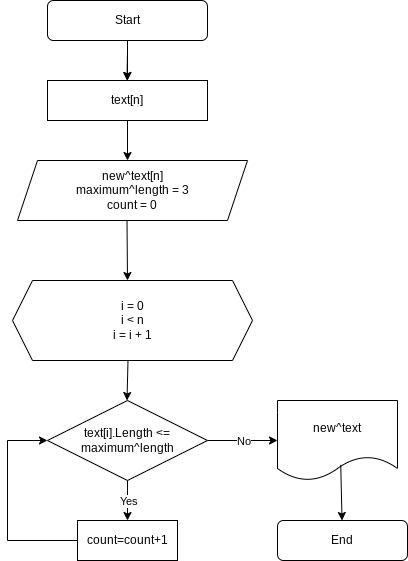

The diagram above was exported from draw.io. Its source (the exported page's mxGraphModel, read from the mxfile embedded in the PNG):
<mxGraphModel dx="1038" dy="607" grid="1" gridSize="10" guides="1" tooltips="1" connect="1" arrows="1" fold="1" page="1" pageScale="1" pageWidth="827" pageHeight="1169" math="0" shadow="0">
  <root>
    <mxCell id="WIyWlLk6GJQsqaUBKTNV-0" />
    <mxCell id="WIyWlLk6GJQsqaUBKTNV-1" parent="WIyWlLk6GJQsqaUBKTNV-0" />
    <mxCell id="38KhT-kPhmyWSLoIIcsH-32" value="" style="edgeStyle=orthogonalEdgeStyle;rounded=0;orthogonalLoop=1;jettySize=auto;html=1;" edge="1" parent="WIyWlLk6GJQsqaUBKTNV-1" source="38KhT-kPhmyWSLoIIcsH-1" target="38KhT-kPhmyWSLoIIcsH-29">
      <mxGeometry relative="1" as="geometry" />
    </mxCell>
    <mxCell id="38KhT-kPhmyWSLoIIcsH-1" value="Start&lt;br&gt;" style="rounded=1;whiteSpace=wrap;html=1;" vertex="1" parent="WIyWlLk6GJQsqaUBKTNV-1">
      <mxGeometry x="280" width="160" height="40" as="geometry" />
    </mxCell>
    <mxCell id="38KhT-kPhmyWSLoIIcsH-3" value="" style="endArrow=classic;html=1;rounded=0;exitX=0.5;exitY=1;exitDx=0;exitDy=0;" edge="1" parent="WIyWlLk6GJQsqaUBKTNV-1">
      <mxGeometry width="50" height="50" relative="1" as="geometry">
        <mxPoint x="359.5" y="220" as="sourcePoint" />
        <mxPoint x="360" y="280" as="targetPoint" />
      </mxGeometry>
    </mxCell>
    <mxCell id="38KhT-kPhmyWSLoIIcsH-5" value="" style="endArrow=classic;html=1;rounded=0;" edge="1" parent="WIyWlLk6GJQsqaUBKTNV-1">
      <mxGeometry width="50" height="50" relative="1" as="geometry">
        <mxPoint x="360" y="50" as="sourcePoint" />
        <mxPoint x="359.5" y="80" as="targetPoint" />
      </mxGeometry>
    </mxCell>
    <mxCell id="38KhT-kPhmyWSLoIIcsH-6" value="" style="endArrow=classic;html=1;rounded=0;exitX=0.5;exitY=1;exitDx=0;exitDy=0;" edge="1" parent="WIyWlLk6GJQsqaUBKTNV-1">
      <mxGeometry width="50" height="50" relative="1" as="geometry">
        <mxPoint x="360.5" y="360" as="sourcePoint" />
        <mxPoint x="359.5" y="400" as="targetPoint" />
      </mxGeometry>
    </mxCell>
    <mxCell id="38KhT-kPhmyWSLoIIcsH-8" value="text[i].Length &amp;lt;= maximum^length" style="rhombus;whiteSpace=wrap;html=1;" vertex="1" parent="WIyWlLk6GJQsqaUBKTNV-1">
      <mxGeometry x="280" y="400" width="160" height="80" as="geometry" />
    </mxCell>
    <mxCell id="38KhT-kPhmyWSLoIIcsH-9" value="" style="endArrow=classic;html=1;rounded=0;exitX=0.5;exitY=1;exitDx=0;exitDy=0;entryX=0.5;entryY=0;entryDx=0;entryDy=0;" edge="1" parent="WIyWlLk6GJQsqaUBKTNV-1" source="38KhT-kPhmyWSLoIIcsH-8">
      <mxGeometry relative="1" as="geometry">
        <mxPoint x="350" y="540" as="sourcePoint" />
        <mxPoint x="360" y="520" as="targetPoint" />
      </mxGeometry>
    </mxCell>
    <mxCell id="38KhT-kPhmyWSLoIIcsH-10" value="Yes" style="edgeLabel;resizable=0;html=1;align=center;verticalAlign=middle;" connectable="0" vertex="1" parent="38KhT-kPhmyWSLoIIcsH-9">
      <mxGeometry relative="1" as="geometry" />
    </mxCell>
    <mxCell id="38KhT-kPhmyWSLoIIcsH-16" value="count=count+1" style="rounded=0;whiteSpace=wrap;html=1;" vertex="1" parent="WIyWlLk6GJQsqaUBKTNV-1">
      <mxGeometry x="310" y="520" width="100" height="40" as="geometry" />
    </mxCell>
    <mxCell id="38KhT-kPhmyWSLoIIcsH-19" value="" style="endArrow=classic;html=1;rounded=0;entryX=0;entryY=0.5;entryDx=0;entryDy=0;exitX=0;exitY=0.5;exitDx=0;exitDy=0;" edge="1" parent="WIyWlLk6GJQsqaUBKTNV-1" source="38KhT-kPhmyWSLoIIcsH-16" target="38KhT-kPhmyWSLoIIcsH-8">
      <mxGeometry width="50" height="50" relative="1" as="geometry">
        <mxPoint x="110" y="700" as="sourcePoint" />
        <mxPoint x="110" y="700" as="targetPoint" />
        <Array as="points">
          <mxPoint x="240" y="540" />
          <mxPoint x="240" y="440" />
        </Array>
      </mxGeometry>
    </mxCell>
    <mxCell id="38KhT-kPhmyWSLoIIcsH-20" value="" style="endArrow=classic;html=1;rounded=0;exitX=1;exitY=0.5;exitDx=0;exitDy=0;" edge="1" parent="WIyWlLk6GJQsqaUBKTNV-1" source="38KhT-kPhmyWSLoIIcsH-8">
      <mxGeometry relative="1" as="geometry">
        <mxPoint x="350" y="570" as="sourcePoint" />
        <mxPoint x="510" y="440" as="targetPoint" />
        <Array as="points" />
      </mxGeometry>
    </mxCell>
    <mxCell id="38KhT-kPhmyWSLoIIcsH-21" value="No" style="edgeLabel;resizable=0;html=1;align=center;verticalAlign=middle;" connectable="0" vertex="1" parent="38KhT-kPhmyWSLoIIcsH-20">
      <mxGeometry relative="1" as="geometry" />
    </mxCell>
    <mxCell id="38KhT-kPhmyWSLoIIcsH-22" value="new^text" style="shape=document;whiteSpace=wrap;html=1;boundedLbl=1;" vertex="1" parent="WIyWlLk6GJQsqaUBKTNV-1">
      <mxGeometry x="510" y="400" width="120" height="80" as="geometry" />
    </mxCell>
    <mxCell id="38KhT-kPhmyWSLoIIcsH-23" value="" style="endArrow=classic;html=1;rounded=0;exitX=0.527;exitY=0.805;exitDx=0;exitDy=0;exitPerimeter=0;" edge="1" parent="WIyWlLk6GJQsqaUBKTNV-1" source="38KhT-kPhmyWSLoIIcsH-22" target="38KhT-kPhmyWSLoIIcsH-24">
      <mxGeometry width="50" height="50" relative="1" as="geometry">
        <mxPoint x="370" y="660" as="sourcePoint" />
        <mxPoint x="570" y="680" as="targetPoint" />
      </mxGeometry>
    </mxCell>
    <mxCell id="38KhT-kPhmyWSLoIIcsH-24" value="End" style="rounded=1;whiteSpace=wrap;html=1;" vertex="1" parent="WIyWlLk6GJQsqaUBKTNV-1">
      <mxGeometry x="510" y="520" width="130" height="40" as="geometry" />
    </mxCell>
    <mxCell id="38KhT-kPhmyWSLoIIcsH-26" value="new^text[n]&lt;br&gt;maximum^length = 3&lt;br&gt;count = 0" style="shape=parallelogram;perimeter=parallelogramPerimeter;whiteSpace=wrap;html=1;fixedSize=1;" vertex="1" parent="WIyWlLk6GJQsqaUBKTNV-1">
      <mxGeometry x="250" y="160" width="230" height="60" as="geometry" />
    </mxCell>
    <mxCell id="38KhT-kPhmyWSLoIIcsH-29" value="text[n]" style="rounded=0;whiteSpace=wrap;html=1;" vertex="1" parent="WIyWlLk6GJQsqaUBKTNV-1">
      <mxGeometry x="280" y="80" width="160" height="40" as="geometry" />
    </mxCell>
    <mxCell id="38KhT-kPhmyWSLoIIcsH-30" value="" style="endArrow=classic;html=1;rounded=0;exitX=0.5;exitY=1;exitDx=0;exitDy=0;" edge="1" parent="WIyWlLk6GJQsqaUBKTNV-1" source="38KhT-kPhmyWSLoIIcsH-29">
      <mxGeometry width="50" height="50" relative="1" as="geometry">
        <mxPoint x="360" y="140" as="sourcePoint" />
        <mxPoint x="360" y="160" as="targetPoint" />
      </mxGeometry>
    </mxCell>
    <mxCell id="38KhT-kPhmyWSLoIIcsH-31" value="i = 0&lt;br&gt;i &amp;lt; n&lt;br&gt;i = i + 1" style="shape=hexagon;perimeter=hexagonPerimeter2;whiteSpace=wrap;html=1;fixedSize=1;" vertex="1" parent="WIyWlLk6GJQsqaUBKTNV-1">
      <mxGeometry x="245" y="280" width="240" height="80" as="geometry" />
    </mxCell>
  </root>
</mxGraphModel>